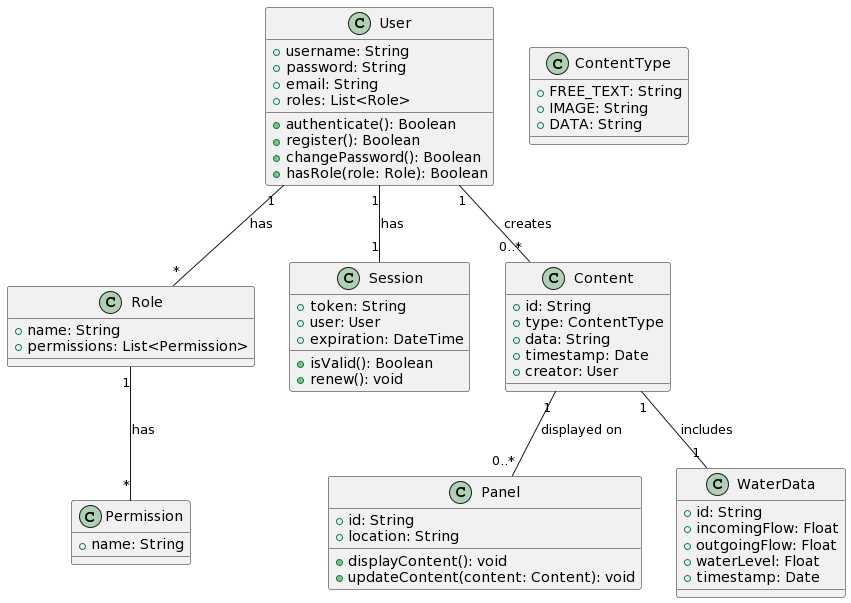

The diagram above was rendered by PlantUML. Its source (embedded in the PNG):
@startuml
class User {
  +username: String
  +password: String
  +email: String
  +roles: List<Role>
  +authenticate(): Boolean
  +register(): Boolean
  +changePassword(): Boolean
  +hasRole(role: Role): Boolean
}

class Role {
  +name: String
  +permissions: List<Permission>
}

class Permission {
  +name: String
}

class Session {
  +token: String
  +user: User
  +expiration: DateTime
  +isValid(): Boolean
  +renew(): void
}

class Panel {
  +id: String
  +location: String
  +displayContent(): void
  +updateContent(content: Content): void
}

class Content {
  +id: String
  +type: ContentType
  +data: String
  +timestamp: Date
  +creator: User
}

class ContentType {
  +FREE_TEXT: String
  +IMAGE: String
  +DATA: String
}

class WaterData {
  +id: String
  +incomingFlow: Float
  +outgoingFlow: Float
  +waterLevel: Float
  +timestamp: Date
}

User "1" -- "*" Role : has
Role "1" -- "*" Permission : has
User "1" -- "1" Session : has
User "1" -- "0..*" Content : creates
Content "1" -- "0..*" Panel : displayed on
Content "1" -- "1" WaterData : includes
@enduml